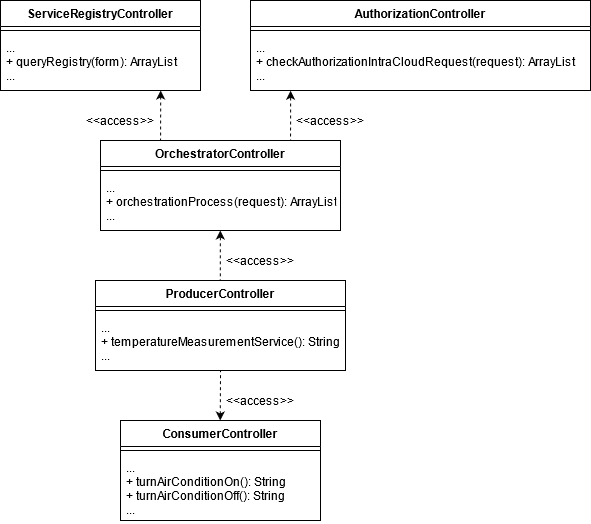

The diagram above was exported from draw.io. Its source (the exported page's mxGraphModel, read from the mxfile embedded in the PNG):
<mxGraphModel dx="1422" dy="752" grid="1" gridSize="10" guides="1" tooltips="1" connect="1" arrows="1" fold="1" page="1" pageScale="1" pageWidth="850" pageHeight="1100" math="0" shadow="0">
  <root>
    <mxCell id="0" />
    <mxCell id="1" parent="0" />
    <mxCell id="VyE8vGQ0WKBdT7Mecneo-20" value="" style="endArrow=classic;html=1;exitX=0.239;exitY=-0.007;exitDx=0;exitDy=0;exitPerimeter=0;dashed=1;entryX=0.118;entryY=1.004;entryDx=0;entryDy=0;entryPerimeter=0;" parent="1" edge="1">
      <mxGeometry width="50" height="50" relative="1" as="geometry">
        <mxPoint x="399.71" y="369.78" as="sourcePoint" />
        <mxPoint x="399.8300000000001" y="300.004" as="targetPoint" />
      </mxGeometry>
    </mxCell>
    <mxCell id="VyE8vGQ0WKBdT7Mecneo-19" value="" style="endArrow=classic;html=1;exitX=0.239;exitY=-0.007;exitDx=0;exitDy=0;exitPerimeter=0;dashed=1;entryX=0.118;entryY=1.004;entryDx=0;entryDy=0;entryPerimeter=0;" parent="1" target="VyE8vGQ0WKBdT7Mecneo-11" edge="1">
      <mxGeometry width="50" height="50" relative="1" as="geometry">
        <mxPoint x="470" y="230" as="sourcePoint" />
        <mxPoint x="470.25" y="161.63" as="targetPoint" />
      </mxGeometry>
    </mxCell>
    <mxCell id="VyE8vGQ0WKBdT7Mecneo-18" value="" style="endArrow=classic;html=1;dashed=1;entryX=0.801;entryY=1;entryDx=0;entryDy=0;entryPerimeter=0;" parent="1" target="VyE8vGQ0WKBdT7Mecneo-17" edge="1">
      <mxGeometry width="50" height="50" relative="1" as="geometry">
        <mxPoint x="340" y="229" as="sourcePoint" />
        <mxPoint x="340" y="161" as="targetPoint" />
      </mxGeometry>
    </mxCell>
    <mxCell id="VyE8vGQ0WKBdT7Mecneo-1" value="ProducerController" style="swimlane;fontStyle=1;align=center;verticalAlign=top;childLayout=stackLayout;horizontal=1;startSize=26;horizontalStack=0;resizeParent=1;resizeParentMax=0;resizeLast=0;collapsible=1;marginBottom=0;" parent="1" vertex="1">
      <mxGeometry x="275" y="350" width="250" height="90" as="geometry">
        <mxRectangle x="130" y="50" width="180" height="26" as="alternateBounds" />
      </mxGeometry>
    </mxCell>
    <mxCell id="VyE8vGQ0WKBdT7Mecneo-3" value="" style="line;strokeWidth=1;fillColor=none;align=left;verticalAlign=middle;spacingTop=-1;spacingLeft=3;spacingRight=3;rotatable=0;labelPosition=right;points=[];portConstraint=eastwest;" parent="VyE8vGQ0WKBdT7Mecneo-1" vertex="1">
      <mxGeometry y="26" width="250" height="8" as="geometry" />
    </mxCell>
    <mxCell id="VyE8vGQ0WKBdT7Mecneo-4" value="...&#10;+ temperatureMeasurementService(): String&#10;...&#10;" style="text;strokeColor=none;fillColor=none;align=left;verticalAlign=top;spacingLeft=4;spacingRight=4;overflow=hidden;rotatable=0;points=[[0,0.5],[1,0.5]];portConstraint=eastwest;" parent="VyE8vGQ0WKBdT7Mecneo-1" vertex="1">
      <mxGeometry y="34" width="250" height="56" as="geometry" />
    </mxCell>
    <mxCell id="VyE8vGQ0WKBdT7Mecneo-6" value="OrchestratorController" style="swimlane;fontStyle=1;align=center;verticalAlign=top;childLayout=stackLayout;horizontal=1;startSize=26;horizontalStack=0;resizeParent=1;resizeParentMax=0;resizeLast=0;collapsible=1;marginBottom=0;" parent="1" vertex="1">
      <mxGeometry x="280" y="210" width="240" height="90" as="geometry">
        <mxRectangle x="130" y="50" width="180" height="26" as="alternateBounds" />
      </mxGeometry>
    </mxCell>
    <mxCell id="VyE8vGQ0WKBdT7Mecneo-7" value="" style="line;strokeWidth=1;fillColor=none;align=left;verticalAlign=middle;spacingTop=-1;spacingLeft=3;spacingRight=3;rotatable=0;labelPosition=right;points=[];portConstraint=eastwest;" parent="VyE8vGQ0WKBdT7Mecneo-6" vertex="1">
      <mxGeometry y="26" width="240" height="8" as="geometry" />
    </mxCell>
    <mxCell id="VyE8vGQ0WKBdT7Mecneo-8" value="...&#10;+ orchestrationProcess(request): ArrayList&#10;...&#10;" style="text;strokeColor=none;fillColor=none;align=left;verticalAlign=top;spacingLeft=4;spacingRight=4;overflow=hidden;rotatable=0;points=[[0,0.5],[1,0.5]];portConstraint=eastwest;" parent="VyE8vGQ0WKBdT7Mecneo-6" vertex="1">
      <mxGeometry y="34" width="240" height="56" as="geometry" />
    </mxCell>
    <mxCell id="VyE8vGQ0WKBdT7Mecneo-9" value="AuthorizationController" style="swimlane;fontStyle=1;align=center;verticalAlign=top;childLayout=stackLayout;horizontal=1;startSize=26;horizontalStack=0;resizeParent=1;resizeParentMax=0;resizeLast=0;collapsible=1;marginBottom=0;" parent="1" vertex="1">
      <mxGeometry x="430" y="70" width="340" height="90" as="geometry">
        <mxRectangle x="130" y="50" width="180" height="26" as="alternateBounds" />
      </mxGeometry>
    </mxCell>
    <mxCell id="VyE8vGQ0WKBdT7Mecneo-10" value="" style="line;strokeWidth=1;fillColor=none;align=left;verticalAlign=middle;spacingTop=-1;spacingLeft=3;spacingRight=3;rotatable=0;labelPosition=right;points=[];portConstraint=eastwest;" parent="VyE8vGQ0WKBdT7Mecneo-9" vertex="1">
      <mxGeometry y="26" width="340" height="8" as="geometry" />
    </mxCell>
    <mxCell id="VyE8vGQ0WKBdT7Mecneo-11" value="...&#10;+ checkAuthorizationIntraCloudRequest(request): ArrayList&#10;...&#10;" style="text;strokeColor=none;fillColor=none;align=left;verticalAlign=top;spacingLeft=4;spacingRight=4;overflow=hidden;rotatable=0;points=[[0,0.5],[1,0.5]];portConstraint=eastwest;" parent="VyE8vGQ0WKBdT7Mecneo-9" vertex="1">
      <mxGeometry y="34" width="340" height="56" as="geometry" />
    </mxCell>
    <mxCell id="VyE8vGQ0WKBdT7Mecneo-12" value="ConsumerController" style="swimlane;fontStyle=1;align=center;verticalAlign=top;childLayout=stackLayout;horizontal=1;startSize=26;horizontalStack=0;resizeParent=1;resizeParentMax=0;resizeLast=0;collapsible=1;marginBottom=0;" parent="1" vertex="1">
      <mxGeometry x="300" y="490" width="200" height="100" as="geometry">
        <mxRectangle x="130" y="50" width="180" height="26" as="alternateBounds" />
      </mxGeometry>
    </mxCell>
    <mxCell id="VyE8vGQ0WKBdT7Mecneo-13" value="" style="line;strokeWidth=1;fillColor=none;align=left;verticalAlign=middle;spacingTop=-1;spacingLeft=3;spacingRight=3;rotatable=0;labelPosition=right;points=[];portConstraint=eastwest;" parent="VyE8vGQ0WKBdT7Mecneo-12" vertex="1">
      <mxGeometry y="26" width="200" height="8" as="geometry" />
    </mxCell>
    <mxCell id="VyE8vGQ0WKBdT7Mecneo-14" value="...&#10;+ turnAirConditionOn(): String&#10;+ turnAirConditionOff(): String&#10;...&#10;" style="text;strokeColor=none;fillColor=none;align=left;verticalAlign=top;spacingLeft=4;spacingRight=4;overflow=hidden;rotatable=0;points=[[0,0.5],[1,0.5]];portConstraint=eastwest;" parent="VyE8vGQ0WKBdT7Mecneo-12" vertex="1">
      <mxGeometry y="34" width="200" height="66" as="geometry" />
    </mxCell>
    <mxCell id="VyE8vGQ0WKBdT7Mecneo-15" value="ServiceRegistryController" style="swimlane;fontStyle=1;align=center;verticalAlign=top;childLayout=stackLayout;horizontal=1;startSize=26;horizontalStack=0;resizeParent=1;resizeParentMax=0;resizeLast=0;collapsible=1;marginBottom=0;" parent="1" vertex="1">
      <mxGeometry x="180" y="70" width="200" height="90" as="geometry">
        <mxRectangle x="130" y="50" width="180" height="26" as="alternateBounds" />
      </mxGeometry>
    </mxCell>
    <mxCell id="VyE8vGQ0WKBdT7Mecneo-16" value="" style="line;strokeWidth=1;fillColor=none;align=left;verticalAlign=middle;spacingTop=-1;spacingLeft=3;spacingRight=3;rotatable=0;labelPosition=right;points=[];portConstraint=eastwest;" parent="VyE8vGQ0WKBdT7Mecneo-15" vertex="1">
      <mxGeometry y="26" width="200" height="8" as="geometry" />
    </mxCell>
    <mxCell id="VyE8vGQ0WKBdT7Mecneo-17" value="...&#10;+ queryRegistry(form): ArrayList&#10;...&#10;" style="text;strokeColor=none;fillColor=none;align=left;verticalAlign=top;spacingLeft=4;spacingRight=4;overflow=hidden;rotatable=0;points=[[0,0.5],[1,0.5]];portConstraint=eastwest;" parent="VyE8vGQ0WKBdT7Mecneo-15" vertex="1">
      <mxGeometry y="34" width="200" height="56" as="geometry" />
    </mxCell>
    <mxCell id="VyE8vGQ0WKBdT7Mecneo-22" value="&amp;lt;&amp;lt;access&amp;gt;&amp;gt;" style="text;html=1;strokeColor=none;fillColor=none;align=center;verticalAlign=middle;whiteSpace=wrap;rounded=0;" parent="1" vertex="1">
      <mxGeometry x="280" y="180" width="40" height="20" as="geometry" />
    </mxCell>
    <mxCell id="VyE8vGQ0WKBdT7Mecneo-23" value="&amp;lt;&amp;lt;access&amp;gt;&amp;gt;" style="text;html=1;strokeColor=none;fillColor=none;align=center;verticalAlign=middle;whiteSpace=wrap;rounded=0;" parent="1" vertex="1">
      <mxGeometry x="490" y="180" width="40" height="20" as="geometry" />
    </mxCell>
    <mxCell id="VyE8vGQ0WKBdT7Mecneo-24" value="&amp;lt;&amp;lt;access&amp;gt;&amp;gt;" style="text;html=1;strokeColor=none;fillColor=none;align=center;verticalAlign=middle;whiteSpace=wrap;rounded=0;" parent="1" vertex="1">
      <mxGeometry x="420" y="320" width="40" height="20" as="geometry" />
    </mxCell>
    <mxCell id="VyE8vGQ0WKBdT7Mecneo-25" value="&amp;lt;&amp;lt;access&amp;gt;&amp;gt;" style="text;html=1;strokeColor=none;fillColor=none;align=center;verticalAlign=middle;whiteSpace=wrap;rounded=0;" parent="1" vertex="1">
      <mxGeometry x="420" y="460" width="40" height="20" as="geometry" />
    </mxCell>
    <mxCell id="VyE8vGQ0WKBdT7Mecneo-21" value="" style="endArrow=none;html=1;exitX=0.239;exitY=-0.007;exitDx=0;exitDy=0;exitPerimeter=0;dashed=1;startArrow=classic;startFill=1;endFill=0;" parent="1" edge="1">
      <mxGeometry width="50" height="50" relative="1" as="geometry">
        <mxPoint x="399.71000000000026" y="490" as="sourcePoint" />
        <mxPoint x="400" y="440.22" as="targetPoint" />
      </mxGeometry>
    </mxCell>
  </root>
</mxGraphModel>